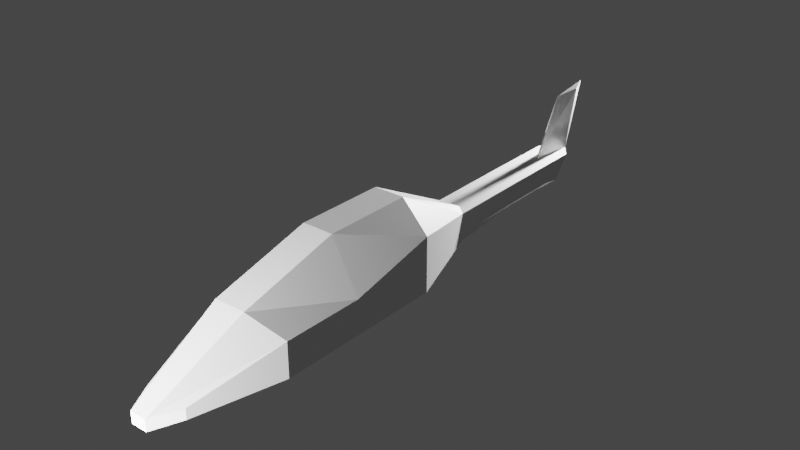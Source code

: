 # Source: Chopper-chassis.blend  (saved by Blender 3.3.6; exported with 4.5.12 LTS)
import bpy
from mathutils import Matrix  # noqa: F401  (used for matrix-valued properties, if any)

bpy.ops.wm.read_factory_settings(use_empty=True)
scene = bpy.context.scene
scene.name = 'Scene'

# ---- collections
col_collection = bpy.data.collections.new('Collection'); scene.collection.children.link(col_collection)

# ---- materials (node trees are filled in below, after node groups)
mat_material = bpy.data.materials.new('Material')
mat_material.alpha_threshold = 0.0
mat_material.use_transparent_shadow = False
mat_material.roughness = 0.5
mat_material.line_color = (0.0, 0.0, 0.0, 1.0)

# ---- node groups
ng_auto_smooth = bpy.data.node_groups.new('Auto Smooth', 'GeometryNodeTree')
_s = ng_auto_smooth.interface.new_socket(name='Geometry', in_out='OUTPUT', socket_type='NodeSocketGeometry')
_s = ng_auto_smooth.interface.new_socket(name='Geometry', in_out='INPUT', socket_type='NodeSocketGeometry')
_s = ng_auto_smooth.interface.new_socket(name='Angle', in_out='INPUT', socket_type='NodeSocketFloat')
_s.subtype = 'ANGLE'
_s.min_value = 0.0
_s.max_value = 3.142
ng_auto_smooth.is_modifier = True
_N = ng_auto_smooth.nodes; _L = ng_auto_smooth.links
n0 = _N.new('NodeGroupOutput'); n0.name = 'Group Output'; n0.location = (480, -100)
n1 = _N.new('NodeGroupInput'); n1.name = 'Group Input'; n1.location = (-420, -300)
n2 = _N.new('NodeGroupInput'); n2.name = 'Group Input.001'; n2.location = (-60, -100)
n3 = _N.new('GeometryNodeSetShadeSmooth'); n3.name = 'Set Shade Smooth'; n3.location = (120, -100)
n3.domain = 'EDGE'
n4 = _N.new('GeometryNodeSetShadeSmooth'); n4.name = 'Set Shade Smooth.001'; n4.location = (300, -100)
n5 = _N.new('GeometryNodeInputMeshEdgeAngle'); n5.name = 'Edge Angle'; n5.location = (-420, -220)
n6 = _N.new('GeometryNodeInputEdgeSmooth'); n6.name = 'Is Edge Smooth'; n6.location = (-60, -160)
n7 = _N.new('GeometryNodeInputShadeSmooth'); n7.name = 'Is Face Smooth'; n7.location = (-240, -340)
n8 = _N.new('FunctionNodeBooleanMath'); n8.name = 'Boolean Math'; n8.location = (-60, -220)
n9 = _N.new('FunctionNodeCompare'); n9.name = 'Compare'; n9.location = (-240, -180)
n9.operation = 'LESS_EQUAL'
_L.new(n5.outputs[0], n9.inputs[0])
_L.new(n4.outputs[0], n0.inputs[0])
_L.new(n1.outputs[1], n9.inputs[1])
_L.new(n9.outputs[0], n8.inputs[0])
_L.new(n7.outputs[0], n8.inputs[1])
_L.new(n2.outputs[0], n3.inputs[0])
_L.new(n6.outputs[0], n3.inputs[1])
_L.new(n3.outputs[0], n4.inputs[0])
_L.new(n8.outputs[0], n3.inputs[2])
n0.is_active_output = True

# ---- material node trees
mat_material.use_nodes = True; mat_material.node_tree.nodes.clear()
_N = mat_material.node_tree.nodes; _L = mat_material.node_tree.links
n0 = _N.new('ShaderNodeOutputMaterial'); n0.name = 'Material Output'; n0.location = (300, 300)
n1 = _N.new('ShaderNodeBsdfPrincipled'); n1.name = 'Principled BSDF'; n1.location = (10, 300)
n1.distribution = 'GGX'
n1.subsurface_method = 'RANDOM_WALK_SKIN'
n1.inputs[3].default_value = 1.45
n1.inputs[27].default_value = (0.0, 0.0, 0.0, 1.0)
n1.inputs[28].default_value = 1.0
_L.new(n1.outputs[0], n0.inputs[0])
n0.is_active_output = True

# ---- world
world_world = bpy.data.worlds.new('World'); scene.world = world_world
world_world.use_nodes = True; world_world.node_tree.nodes.clear()
_N = world_world.node_tree.nodes; _L = world_world.node_tree.links
n0 = _N.new('ShaderNodeOutputWorld'); n0.name = 'World Output'; n0.location = (300, 300)
n1 = _N.new('ShaderNodeBackground'); n1.name = 'Background'; n1.location = (10, 300)
n1.inputs[0].default_value = (0.05088, 0.05088, 0.05088, 1.0)
_L.new(n1.outputs[0], n0.inputs[0])
n0.is_active_output = True
world_world.color = (0.05088, 0.05088, 0.05088)
world_world.use_sun_shadow = False
world_world.sun_shadow_jitter_overblur = 0.0

# ---- lights
light_point = bpy.data.lights.new('Point', 'POINT')
light_point.diffuse_factor = 0.0918
light_point.transmission_factor = 0.0
light_point.energy = 5e+04
light_point.shadow_soft_size = 0.25
light_point.shadow_maximum_resolution = 0.006
light_point.use_absolute_resolution = True
light_point_001 = bpy.data.lights.new('Point.001', 'POINT')
light_point_001.diffuse_factor = 0.0918
light_point_001.transmission_factor = 0.0
light_point_001.energy = 5e+04
light_point_001.shadow_soft_size = 0.25
light_point_001.shadow_maximum_resolution = 0.006
light_point_001.use_absolute_resolution = True
light_point_002 = bpy.data.lights.new('Point.002', 'POINT')
light_point_002.diffuse_factor = 0.0918
light_point_002.transmission_factor = 0.0
light_point_002.energy = 5e+04
light_point_002.shadow_soft_size = 0.25
light_point_002.shadow_maximum_resolution = 0.006
light_point_002.use_absolute_resolution = True

# ---- meshes
me_cube = bpy.data.meshes.new('Cube')
me_cube.from_pydata([(1.0, 1.0, 0.2868), (1.0, 1.0, -1.012), (1.0, -1.104, -0.2114), (1.0, -1.104, -1.012), (1.0, -3.0, -0.2114), (1.0, -3.0, -1.012), (0.5154, -5.0, -0.769), (0.5154, -5.0, -1.012), (0.3988, 3.0, -0.1571), (0.3988, 3.0, -0.8242), (0.3988, 5.203, -0.1419), (0.2073, 5.203, -0.8137), (0.3988, 7.189, -0.1419), (0.3988, 6.764, -0.6831), (0.3674, 0.9968, -1.196), (0.3674, -1.104, 0.9777), (0.3674, -1.104, -1.196), (0.3674, 0.9968, 0.9777), (0.3674, -3.412, 0.3454), (0.3674, -3.412, -1.196), (0.1894, -5.617, -0.8012), (0.1894, -5.617, -1.069), (0.1465, 3.201, -0.8812), (0.1465, 3.201, -0.1267), (0.06404, 5.203, -0.8137), (0.1465, 5.203, -0.1419), (0.1465, 7.114, -0.6831), (0.1465, 7.539, -0.1419), (1.0, 1.0, -0.8477), (1.0, -1.104, -0.8477), (1.0, -3.0, -0.8477), (0.5154, -5.0, -0.8872), (0.3988, 3.0, -0.6601), (0.3988, 5.203, -0.6211), (0.3988, 6.863, -0.5941), (0.1465, 7.213, -0.5941), (0.1894, -5.617, -0.9646), (0.3988, 6.518, -0.1419), (0.2073, 6.279, -0.8137), (0.06404, 6.279, -0.8137), (0.01993, 6.518, -0.1419), (0.3988, 6.335, -0.6211), (0.03974, 8.06, 1.23), (0.005406, 7.26, 1.23), (0.0, 0.9968, -1.196), (0.0, -1.104, 0.9777), (0.0, -1.104, -1.196), (0.0, 0.9968, 0.9777), (0.0, -3.412, 0.3454), (0.0, -3.412, -1.196), (0.0, -5.617, -0.8012), (0.0, -5.617, -1.069), (0.0, 3.201, -0.8812), (0.0, 3.201, -0.1267), (-0.01915, 5.203, -0.8137), (0.0, 5.203, -0.1419), (0.0, 7.114, -0.6831), (0.0, 7.671, -0.1419), (0.0, -5.617, -0.9646), (0.0, 7.213, -0.5941), (0.0, 6.518, -0.1419), (-0.01915, 6.279, -0.8137), (0.0, 8.301, 1.367), (0.0, 7.26, 1.23)], [], [(16, 3, 5, 19), (14, 1, 3, 16), (28, 0, 2, 29), (17, 0, 8, 23), (19, 5, 7, 21), (29, 2, 4, 30), (30, 4, 6, 31), (28, 1, 9, 32), (40, 37, 12, 27), (23, 8, 10, 25), (32, 9, 11, 33), (35, 27, 12, 34), (41, 38, 13, 34), (38, 39, 26, 13), (59, 57, 27, 35), (53, 23, 25, 55), (9, 22, 24, 11), (1, 14, 22, 9), (4, 18, 20, 6), (31, 6, 20, 36), (2, 15, 18, 4), (49, 19, 21, 51), (47, 17, 23, 53), (44, 14, 16, 46), (46, 16, 19, 49), (0, 17, 15, 2), (7, 31, 36, 21), (56, 59, 35, 26), (37, 41, 34, 12), (26, 35, 34, 13), (8, 32, 33, 10), (0, 28, 32, 8), (5, 30, 31, 7), (3, 29, 30, 5), (1, 28, 29, 3), (10, 33, 41, 37), (55, 25, 40, 60), (11, 24, 39, 38), (33, 11, 38, 41), (25, 10, 37, 40), (63, 43, 42, 62), (60, 40, 43, 63), (40, 27, 42, 43), (24, 54, 61, 39), (21, 36, 58, 51), (17, 47, 45, 15), (15, 45, 48, 18), (36, 20, 50, 58), (18, 48, 50, 20), (14, 44, 52, 22), (27, 57, 62, 42), (22, 52, 54, 24), (39, 61, 56, 26)])
_uv = me_cube.uv_layers.new(name='UVMap')
_uv.uv.foreach_set('vector', [0.2917, 0.75, 0.375, 0.75, 0.375, 0.75, 0.2917, 0.75, 0.2917, 0.5, 0.375, 0.5, 0.375, 0.75, 0.2917, 0.75, 0.4332, 0.5, 0.625, 0.5, 0.625, 0.75, 0.4332, 0.75, 0.7083, 0.5, 0.625, 0.5, 0.625, 0.5, 0.7083, 0.5, 0.2917, 0.75, 0.375, 0.75, 0.375, 0.75, 0.2917, 0.75, 0.4332, 0.75, 0.625, 0.75, 0.625, 0.75, 0.4332, 0.75, 0.4332, 0.75, 0.625, 0.75, 0.625, 0.75, 0.4332, 0.75, 0.4332, 0.5, 0.375, 0.5, 0.375, 0.5, 0.4332, 0.5, 0.7083, 0.5, 0.625, 0.5, 0.625, 0.5, 0.7083, 0.5, 0.7083, 0.5, 0.625, 0.5, 0.625, 0.5, 0.7083, 0.5, 0.4332, 0.5, 0.375, 0.5, 0.375, 0.5, 0.4332, 0.5, 0.4332, 0.4167, 0.625, 0.4167, 0.625, 0.5, 0.4332, 0.5, 0.4332, 0.5, 0.375, 0.5, 0.375, 0.5, 0.4332, 0.5, 0.375, 0.5, 0.2917, 0.5, 0.2917, 0.5, 0.375, 0.5, 0.4332, 0.375, 0.625, 0.375, 0.625, 0.4167, 0.4332, 0.4167, 0.75, 0.5, 0.7083, 0.5, 0.7083, 0.5, 0.75, 0.5, 0.375, 0.5, 0.2917, 0.5, 0.2917, 0.5, 0.375, 0.5, 0.375, 0.5, 0.2917, 0.5, 0.2917, 0.5, 0.375, 0.5, 0.625, 0.75, 0.7083, 0.75, 0.7083, 0.75, 0.625, 0.75, 0.4332, 0.75, 0.625, 0.75, 0.625, 0.8333, 0.4332, 0.8333, 0.625, 0.75, 0.7083, 0.75, 0.7083, 0.75, 0.625, 0.75, 0.25, 0.75, 0.2917, 0.75, 0.2917, 0.75, 0.25, 0.75, 0.75, 0.5, 0.7083, 0.5, 0.7083, 0.5, 0.75, 0.5, 0.25, 0.5, 0.2917, 0.5, 0.2917, 0.75, 0.25, 0.75, 0.25, 0.75, 0.2917, 0.75, 0.2917, 0.75, 0.25, 0.75, 0.625, 0.5, 0.7083, 0.5, 0.7083, 0.75, 0.625, 0.75, 0.375, 0.75, 0.4332, 0.75, 0.4332, 0.8333, 0.375, 0.8333, 0.375, 0.375, 0.4332, 0.375, 0.4332, 0.4167, 0.375, 0.4167, 0.625, 0.5, 0.4332, 0.5, 0.4332, 0.5, 0.625, 0.5, 0.375, 0.4167, 0.4332, 0.4167, 0.4332, 0.5, 0.375, 0.5, 0.625, 0.5, 0.4332, 0.5, 0.4332, 0.5, 0.625, 0.5, 0.625, 0.5, 0.4332, 0.5, 0.4332, 0.5, 0.625, 0.5, 0.375, 0.75, 0.4332, 0.75, 0.4332, 0.75, 0.375, 0.75, 0.375, 0.75, 0.4332, 0.75, 0.4332, 0.75, 0.375, 0.75, 0.375, 0.5, 0.4332, 0.5, 0.4332, 0.75, 0.375, 0.75, 0.625, 0.5, 0.4332, 0.5, 0.4332, 0.5, 0.625, 0.5, 0.75, 0.5, 0.7083, 0.5, 0.7083, 0.5, 0.75, 0.5, 0.375, 0.5, 0.2917, 0.5, 0.2917, 0.5, 0.375, 0.5, 0.4332, 0.5, 0.375, 0.5, 0.375, 0.5, 0.4332, 0.5, 0.7083, 0.5, 0.625, 0.5, 0.625, 0.5, 0.7083, 0.5, 0.75, 0.5, 0.7083, 0.5, 0.7083, 0.5, 0.75, 0.5, 0.75, 0.5, 0.7083, 0.5, 0.7083, 0.5, 0.75, 0.5, 0.7083, 0.5, 0.7083, 0.5, 0.7083, 0.5, 0.7083, 0.5, 0.2917, 0.5, 0.25, 0.5, 0.25, 0.5, 0.2917, 0.5, 0.375, 0.8333, 0.4332, 0.8333, 0.4332, 0.875, 0.375, 0.875, 0.7083, 0.5, 0.75, 0.5, 0.75, 0.75, 0.7083, 0.75, 0.7083, 0.75, 0.75, 0.75, 0.75, 0.75, 0.7083, 0.75, 0.4332, 0.8333, 0.625, 0.8333, 0.625, 0.875, 0.4332, 0.875, 0.7083, 0.75, 0.75, 0.75, 0.75, 0.75, 0.7083, 0.75, 0.2917, 0.5, 0.25, 0.5, 0.25, 0.5, 0.2917, 0.5, 0.625, 0.4167, 0.625, 0.375, 0.625, 0.375, 0.625, 0.4167, 0.2917, 0.5, 0.25, 0.5, 0.25, 0.5, 0.2917, 0.5, 0.2917, 0.5, 0.25, 0.5, 0.25, 0.5, 0.2917, 0.5])
me_cube.materials.append(mat_material)
me_cube.use_mirror_vertex_groups = False
me_cube.update()

# ---- objects
ob_cube = bpy.data.objects.new('Cube', me_cube)
ob_point = bpy.data.objects.new('Point', light_point)
ob_point_001 = bpy.data.objects.new('Point.001', light_point_001)
ob_point_002 = bpy.data.objects.new('Point.002', light_point_002)

# ---- transforms, parenting, visibility, modifiers, constraints
ob_cube.location = (0.0, 0.0, 0.0)
ob_cube.scale = (1.8, 1.8, 1.8)
ob_cube.lock_rotations_4d = False
ob_cube.empty_display_type = 'ARROWS'
ob_cube.lineart.crease_threshold = 0.0
_m = ob_cube.modifiers.new('Mirror', 'MIRROR')
_m.merge_threshold = 0.015
_m = ob_cube.modifiers.new('Auto Smooth', 'NODES')
_m.node_group = ng_auto_smooth
_gi = [s.identifier for s in ng_auto_smooth.interface.items_tree if s.item_type == 'SOCKET' and s.in_out == 'INPUT']
_m[_gi[1]] = 0.5236  # Angle
ob_point.location = (0.0, -22.62, 3.887)
ob_point_001.location = (0.0, 22.02, 3.887)
ob_point_002.location = (0.0, -22.62, -10.26)

# ---- collection membership
col_collection.objects.link(ob_cube)
col_collection.objects.link(ob_point)
col_collection.objects.link(ob_point_001)
col_collection.objects.link(ob_point_002)

# ---- scene / render settings (as saved in the file)
scene.frame_start = 1; scene.frame_end = 250; scene.frame_set(1)
scene.render.engine = 'BLENDER_EEVEE_NEXT'
scene.cycles.sampling_pattern = 'TABULATED_SOBOL'
scene.cycles.use_light_tree = False
scene.view_settings.view_transform = 'Filmic'
bpy.context.view_layer.update()

# ---- added for rendering (the .blend has no active camera): camera
cam_auto = bpy.data.cameras.new('AutoCamera')
cam_auto.lens = 50.0
cam_auto.sensor_width = 36.0
cam_auto.clip_end = 1000.0
ob_auto_camera = bpy.data.objects.new('AutoCamera', cam_auto)
scene.collection.objects.link(ob_auto_camera)
ob_auto_camera.location = (23.8023, -26.1476, 19.1963)
ob_auto_camera.rotation_euler = (1.09748, -7.21219e-08, 0.694738)
scene.camera = ob_auto_camera
bpy.context.view_layer.update()
